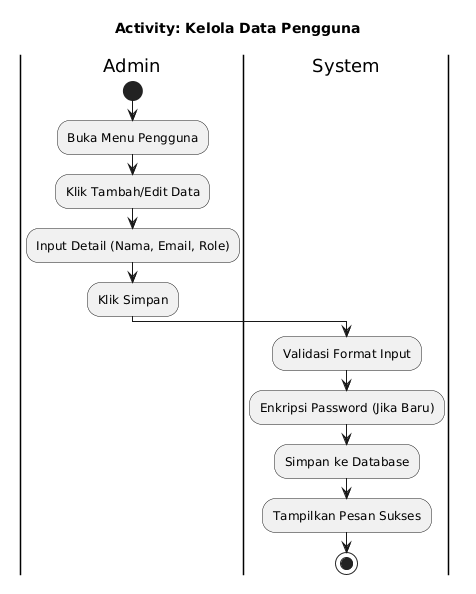

The diagram above was rendered by PlantUML. Its source (embedded in the PNG):
@startuml
skinparam activityShape roundedBox
title Activity: Kelola Data Pengguna
|Admin|
start
:Buka Menu Pengguna;
:Klik Tambah/Edit Data;
:Input Detail (Nama, Email, Role);
:Klik Simpan;
|System|
:Validasi Format Input;
:Enkripsi Password (Jika Baru);
:Simpan ke Database;
:Tampilkan Pesan Sukses;
stop
@enduml